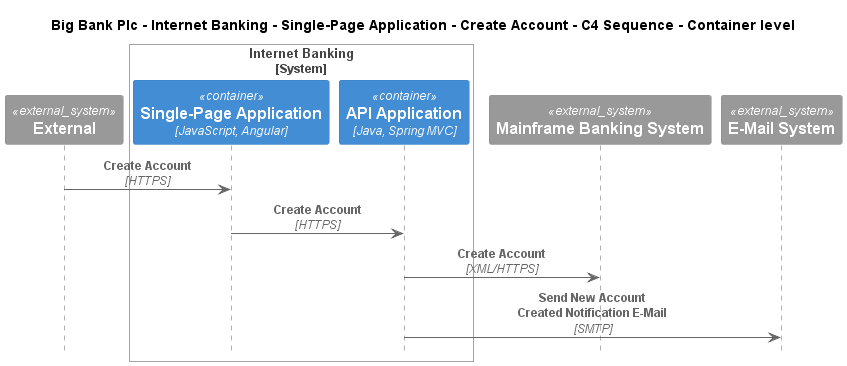

The diagram above was rendered by PlantUML. Its source (embedded in the PNG):
@startuml
!include ..\..\..\..\..\..\..\.c4s\C4_Sequence.puml

title Big Bank Plc - Internet Banking - Single-Page Application - Create Account - C4 Sequence - Container level

System_Ext(C4InterFlow.SoftwareSystems.ExternalSystem, "External", "")

System_Boundary(BigBankPlc.SoftwareSystems.InternetBanking, "Internet Banking")
    Container(BigBankPlc.SoftwareSystems.InternetBanking.Containers.SinglePageApp, "Single-Page Application", "JavaScript, Angular", "Provides all the Internet banking functionality to customers via their web browser")
    Container(BigBankPlc.SoftwareSystems.InternetBanking.Containers.APIApplication, "API Application", "Java, Spring MVC", "Provides Internet banking functionality via API")
Boundary_End()
System_Ext(BigBankPlc.SoftwareSystems.MainframeBankingSystem, "Mainframe Banking System", "Stores all of the core banking information about customers, accounts, transactions, etc.")
System_Ext(BigBankPlc.SoftwareSystems.EMailSystem, "E-Mail System", "The internal Microsoft Exchange system")

Rel(C4InterFlow.SoftwareSystems.ExternalSystem, BigBankPlc.SoftwareSystems.InternetBanking.Containers.SinglePageApp, "Create Account", "HTTPS")
Rel(BigBankPlc.SoftwareSystems.InternetBanking.Containers.SinglePageApp, BigBankPlc.SoftwareSystems.InternetBanking.Containers.APIApplication, "Create Account", "HTTPS")
Rel(BigBankPlc.SoftwareSystems.InternetBanking.Containers.APIApplication, BigBankPlc.SoftwareSystems.MainframeBankingSystem, "Create Account", "XML/HTTPS")
Rel(BigBankPlc.SoftwareSystems.InternetBanking.Containers.APIApplication, BigBankPlc.SoftwareSystems.EMailSystem, "Send New Account Created Notification E-Mail", "SMTP")


@enduml